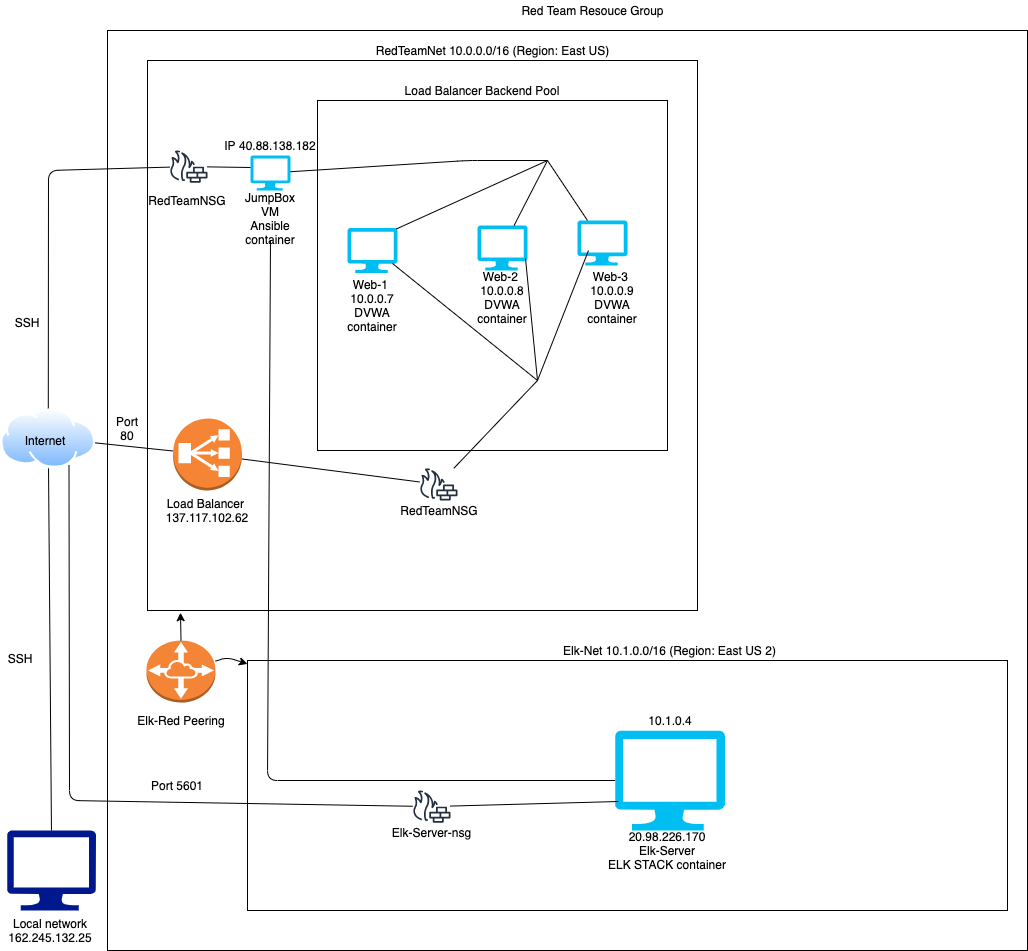

The diagram above was exported from draw.io. Its source (the exported page's mxGraphModel, read from the mxfile embedded in the PNG):
<mxGraphModel dx="1252" dy="736" grid="1" gridSize="10" guides="1" tooltips="1" connect="1" arrows="1" fold="1" page="1" pageScale="1" pageWidth="850" pageHeight="1100" math="0" shadow="0">
  <root>
    <mxCell id="0" />
    <mxCell id="1" parent="0" />
    <mxCell id="lWIB8_veiJIi3_Qzu9qD-1" value="" style="aspect=fixed;perimeter=ellipsePerimeter;html=1;align=center;shadow=0;dashed=0;spacingTop=3;image;image=img/lib/active_directory/internet_cloud.svg;" parent="1" vertex="1">
      <mxGeometry x="13.17" y="467.84000000000003" width="95.24" height="60" as="geometry" />
    </mxCell>
    <mxCell id="lWIB8_veiJIi3_Qzu9qD-2" value="" style="whiteSpace=wrap;html=1;aspect=fixed;" parent="1" vertex="1">
      <mxGeometry x="120" y="90" width="920" height="920" as="geometry" />
    </mxCell>
    <mxCell id="lWIB8_veiJIi3_Qzu9qD-3" value="" style="whiteSpace=wrap;html=1;aspect=fixed;" parent="1" vertex="1">
      <mxGeometry x="160" y="120" width="550" height="550" as="geometry" />
    </mxCell>
    <mxCell id="lWIB8_veiJIi3_Qzu9qD-4" value="" style="whiteSpace=wrap;html=1;aspect=fixed;" parent="1" vertex="1">
      <mxGeometry x="330" y="160" width="350" height="350" as="geometry" />
    </mxCell>
    <mxCell id="lWIB8_veiJIi3_Qzu9qD-5" value="" style="aspect=fixed;pointerEvents=1;shadow=0;dashed=0;html=1;strokeColor=none;labelPosition=center;verticalLabelPosition=bottom;verticalAlign=top;align=center;fillColor=#00188D;shape=mxgraph.azure.computer" parent="1" vertex="1">
      <mxGeometry x="19.52" y="890" width="88.89" height="80" as="geometry" />
    </mxCell>
    <mxCell id="lWIB8_veiJIi3_Qzu9qD-7" value="" style="endArrow=none;html=1;exitX=0.5;exitY=0;exitDx=0;exitDy=0;exitPerimeter=0;" parent="1" source="lWIB8_veiJIi3_Qzu9qD-5" target="lWIB8_veiJIi3_Qzu9qD-1" edge="1">
      <mxGeometry width="50" height="50" relative="1" as="geometry">
        <mxPoint x="32.620000000000005" y="450" as="sourcePoint" />
        <mxPoint x="50" y="350" as="targetPoint" />
      </mxGeometry>
    </mxCell>
    <mxCell id="lWIB8_veiJIi3_Qzu9qD-10" value="Red Team Resouce Group" style="text;html=1;strokeColor=none;fillColor=none;align=center;verticalAlign=middle;whiteSpace=wrap;rounded=0;" parent="1" vertex="1">
      <mxGeometry x="522.5" y="60" width="165" height="20" as="geometry" />
    </mxCell>
    <mxCell id="lWIB8_veiJIi3_Qzu9qD-11" value="RedTeamNet 10.0.0.0/16 (Region: East US)" style="text;html=1;strokeColor=none;fillColor=none;align=center;verticalAlign=middle;whiteSpace=wrap;rounded=0;" parent="1" vertex="1">
      <mxGeometry x="382.5" y="100" width="245" height="20" as="geometry" />
    </mxCell>
    <mxCell id="lWIB8_veiJIi3_Qzu9qD-12" value="Internet" style="text;html=1;strokeColor=none;fillColor=none;align=center;verticalAlign=middle;whiteSpace=wrap;rounded=0;" parent="1" vertex="1">
      <mxGeometry x="37.62" y="490" width="40" height="20" as="geometry" />
    </mxCell>
    <mxCell id="lWIB8_veiJIi3_Qzu9qD-13" value="Local network 162.245.132.25" style="text;html=1;strokeColor=none;fillColor=none;align=center;verticalAlign=middle;whiteSpace=wrap;rounded=0;" parent="1" vertex="1">
      <mxGeometry x="13.170000000000002" y="980" width="100" height="20" as="geometry" />
    </mxCell>
    <mxCell id="lWIB8_veiJIi3_Qzu9qD-14" value="SSH" style="text;html=1;strokeColor=none;fillColor=none;align=center;verticalAlign=middle;whiteSpace=wrap;rounded=0;" parent="1" vertex="1">
      <mxGeometry x="13.17" y="707.5" width="40" height="20" as="geometry" />
    </mxCell>
    <mxCell id="lWIB8_veiJIi3_Qzu9qD-15" value="" style="endArrow=none;html=1;" parent="1" source="lWIB8_veiJIi3_Qzu9qD-1" target="lWIB8_veiJIi3_Qzu9qD-17" edge="1">
      <mxGeometry width="50" height="50" relative="1" as="geometry">
        <mxPoint x="140" y="340" as="sourcePoint" />
        <mxPoint x="190" y="290" as="targetPoint" />
        <Array as="points">
          <mxPoint x="61" y="230" />
        </Array>
      </mxGeometry>
    </mxCell>
    <mxCell id="lWIB8_veiJIi3_Qzu9qD-17" value="" style="outlineConnect=0;fontColor=#232F3E;gradientColor=none;fillColor=#232F3E;strokeColor=none;dashed=0;verticalLabelPosition=bottom;verticalAlign=top;align=center;html=1;fontSize=12;fontStyle=0;aspect=fixed;pointerEvents=1;shape=mxgraph.aws4.generic_firewall;" parent="1" vertex="1">
      <mxGeometry x="182" y="210" width="38" height="32.16" as="geometry" />
    </mxCell>
    <mxCell id="lWIB8_veiJIi3_Qzu9qD-18" value="SSH" style="text;html=1;strokeColor=none;fillColor=none;align=center;verticalAlign=middle;whiteSpace=wrap;rounded=0;" parent="1" vertex="1">
      <mxGeometry x="20" y="372.15999999999997" width="40" height="20" as="geometry" />
    </mxCell>
    <mxCell id="lWIB8_veiJIi3_Qzu9qD-19" value="RedTeamNSG" style="text;html=1;strokeColor=none;fillColor=none;align=center;verticalAlign=middle;whiteSpace=wrap;rounded=0;" parent="1" vertex="1">
      <mxGeometry x="180" y="250" width="40" height="20" as="geometry" />
    </mxCell>
    <mxCell id="lWIB8_veiJIi3_Qzu9qD-20" value="" style="verticalLabelPosition=bottom;html=1;verticalAlign=top;align=center;strokeColor=none;fillColor=#00BEF2;shape=mxgraph.azure.computer;pointerEvents=1;" parent="1" vertex="1">
      <mxGeometry x="263" y="215" width="40" height="35" as="geometry" />
    </mxCell>
    <mxCell id="lWIB8_veiJIi3_Qzu9qD-25" value="" style="endArrow=none;html=1;entryX=0;entryY=0.343;entryDx=0;entryDy=0;entryPerimeter=0;" parent="1" source="lWIB8_veiJIi3_Qzu9qD-17" target="lWIB8_veiJIi3_Qzu9qD-20" edge="1">
      <mxGeometry width="50" height="50" relative="1" as="geometry">
        <mxPoint x="230" y="362.5" as="sourcePoint" />
        <mxPoint x="280" y="312.5" as="targetPoint" />
      </mxGeometry>
    </mxCell>
    <mxCell id="lWIB8_veiJIi3_Qzu9qD-26" value="JumpBox VM Ansible container" style="text;html=1;strokeColor=none;fillColor=none;align=center;verticalAlign=middle;whiteSpace=wrap;rounded=0;" parent="1" vertex="1">
      <mxGeometry x="263" y="267.5" width="40" height="20" as="geometry" />
    </mxCell>
    <mxCell id="lWIB8_veiJIi3_Qzu9qD-27" value="" style="outlineConnect=0;dashed=0;verticalLabelPosition=bottom;verticalAlign=top;align=center;html=1;shape=mxgraph.aws3.classic_load_balancer;fillColor=#F58534;gradientColor=none;" parent="1" vertex="1">
      <mxGeometry x="185.5" y="478" width="69" height="72" as="geometry" />
    </mxCell>
    <mxCell id="lWIB8_veiJIi3_Qzu9qD-29" value="" style="endArrow=none;html=1;" parent="1" source="lWIB8_veiJIi3_Qzu9qD-1" target="lWIB8_veiJIi3_Qzu9qD-27" edge="1">
      <mxGeometry width="50" height="50" relative="1" as="geometry">
        <mxPoint x="60" y="200" as="sourcePoint" />
        <mxPoint x="130" y="180" as="targetPoint" />
      </mxGeometry>
    </mxCell>
    <mxCell id="lWIB8_veiJIi3_Qzu9qD-30" value="Port 80" style="text;html=1;strokeColor=none;fillColor=none;align=center;verticalAlign=middle;whiteSpace=wrap;rounded=0;" parent="1" vertex="1">
      <mxGeometry x="120" y="478.00000000000006" width="40" height="20" as="geometry" />
    </mxCell>
    <mxCell id="lWIB8_veiJIi3_Qzu9qD-31" value="Load Balancer&amp;nbsp; 137.117.102.62" style="text;html=1;strokeColor=none;fillColor=none;align=center;verticalAlign=middle;whiteSpace=wrap;rounded=0;" parent="1" vertex="1">
      <mxGeometry x="200" y="560" width="40" height="20" as="geometry" />
    </mxCell>
    <mxCell id="lWIB8_veiJIi3_Qzu9qD-32" value="IP 40.88.138.182" style="text;html=1;strokeColor=none;fillColor=none;align=center;verticalAlign=middle;whiteSpace=wrap;rounded=0;" parent="1" vertex="1">
      <mxGeometry x="228" y="195" width="110" height="20" as="geometry" />
    </mxCell>
    <mxCell id="lWIB8_veiJIi3_Qzu9qD-37" value="" style="verticalLabelPosition=bottom;html=1;verticalAlign=top;align=center;strokeColor=none;fillColor=#00BEF2;shape=mxgraph.azure.computer;pointerEvents=1;" parent="1" vertex="1">
      <mxGeometry x="360" y="287.5" width="50" height="45" as="geometry" />
    </mxCell>
    <mxCell id="lWIB8_veiJIi3_Qzu9qD-38" value="" style="verticalLabelPosition=bottom;html=1;verticalAlign=top;align=center;strokeColor=none;fillColor=#00BEF2;shape=mxgraph.azure.computer;pointerEvents=1;" parent="1" vertex="1">
      <mxGeometry x="590" y="280" width="50" height="45" as="geometry" />
    </mxCell>
    <mxCell id="lWIB8_veiJIi3_Qzu9qD-39" value="" style="verticalLabelPosition=bottom;html=1;verticalAlign=top;align=center;strokeColor=none;fillColor=#00BEF2;shape=mxgraph.azure.computer;pointerEvents=1;" parent="1" vertex="1">
      <mxGeometry x="490" y="285" width="50" height="45" as="geometry" />
    </mxCell>
    <mxCell id="lWIB8_veiJIi3_Qzu9qD-40" value="Web-1&amp;nbsp; 10.0.0.7&lt;br&gt;DVWA container" style="text;html=1;strokeColor=none;fillColor=none;align=center;verticalAlign=middle;whiteSpace=wrap;rounded=0;" parent="1" vertex="1">
      <mxGeometry x="350" y="350" width="70" height="30" as="geometry" />
    </mxCell>
    <mxCell id="lWIB8_veiJIi3_Qzu9qD-41" value="Web-2&amp;nbsp; 10.0.0.8&lt;br&gt;DVWA container" style="text;html=1;strokeColor=none;fillColor=none;align=center;verticalAlign=middle;whiteSpace=wrap;rounded=0;" parent="1" vertex="1">
      <mxGeometry x="480" y="342.16" width="70" height="30" as="geometry" />
    </mxCell>
    <mxCell id="lWIB8_veiJIi3_Qzu9qD-42" value="Web-3&amp;nbsp; 10.0.0.9&lt;br&gt;DVWA container" style="text;html=1;strokeColor=none;fillColor=none;align=center;verticalAlign=middle;whiteSpace=wrap;rounded=0;" parent="1" vertex="1">
      <mxGeometry x="590" y="342.16" width="70" height="30" as="geometry" />
    </mxCell>
    <mxCell id="lWIB8_veiJIi3_Qzu9qD-43" value="Load Balancer Backend Pool" style="text;html=1;strokeColor=none;fillColor=none;align=center;verticalAlign=middle;whiteSpace=wrap;rounded=0;" parent="1" vertex="1">
      <mxGeometry x="400" y="140" width="190" height="20" as="geometry" />
    </mxCell>
    <mxCell id="lWIB8_veiJIi3_Qzu9qD-44" value="" style="endArrow=none;html=1;" parent="1" source="lWIB8_veiJIi3_Qzu9qD-20" edge="1">
      <mxGeometry width="50" height="50" relative="1" as="geometry">
        <mxPoint x="320" y="355" as="sourcePoint" />
        <mxPoint x="560" y="220" as="targetPoint" />
        <Array as="points">
          <mxPoint x="480" y="220" />
        </Array>
      </mxGeometry>
    </mxCell>
    <mxCell id="lWIB8_veiJIi3_Qzu9qD-46" value="" style="endArrow=none;html=1;exitX=0.98;exitY=0.02;exitDx=0;exitDy=0;exitPerimeter=0;" parent="1" source="lWIB8_veiJIi3_Qzu9qD-37" edge="1">
      <mxGeometry width="50" height="50" relative="1" as="geometry">
        <mxPoint x="510" y="270" as="sourcePoint" />
        <mxPoint x="560" y="220" as="targetPoint" />
      </mxGeometry>
    </mxCell>
    <mxCell id="lWIB8_veiJIi3_Qzu9qD-48" value="" style="endArrow=none;html=1;" parent="1" source="lWIB8_veiJIi3_Qzu9qD-39" edge="1">
      <mxGeometry width="50" height="50" relative="1" as="geometry">
        <mxPoint x="510" y="270" as="sourcePoint" />
        <mxPoint x="560" y="220" as="targetPoint" />
      </mxGeometry>
    </mxCell>
    <mxCell id="lWIB8_veiJIi3_Qzu9qD-49" value="" style="endArrow=none;html=1;" parent="1" target="lWIB8_veiJIi3_Qzu9qD-38" edge="1">
      <mxGeometry width="50" height="50" relative="1" as="geometry">
        <mxPoint x="560" y="220" as="sourcePoint" />
        <mxPoint x="650" y="220" as="targetPoint" />
      </mxGeometry>
    </mxCell>
    <mxCell id="lWIB8_veiJIi3_Qzu9qD-51" value="" style="outlineConnect=0;fontColor=#232F3E;gradientColor=none;fillColor=#232F3E;strokeColor=none;dashed=0;verticalLabelPosition=bottom;verticalAlign=top;align=center;html=1;fontSize=12;fontStyle=0;aspect=fixed;pointerEvents=1;shape=mxgraph.aws4.generic_firewall;" parent="1" vertex="1">
      <mxGeometry x="432" y="527.84" width="38" height="32.16" as="geometry" />
    </mxCell>
    <mxCell id="lWIB8_veiJIi3_Qzu9qD-52" value="" style="endArrow=none;html=1;" parent="1" source="lWIB8_veiJIi3_Qzu9qD-51" target="lWIB8_veiJIi3_Qzu9qD-27" edge="1">
      <mxGeometry width="50" height="50" relative="1" as="geometry">
        <mxPoint x="254.5" y="672.1600000000001" as="sourcePoint" />
        <mxPoint x="304.5" y="622.1600000000001" as="targetPoint" />
      </mxGeometry>
    </mxCell>
    <mxCell id="lWIB8_veiJIi3_Qzu9qD-54" value="RedTeamNSG" style="text;html=1;strokeColor=none;fillColor=none;align=center;verticalAlign=middle;whiteSpace=wrap;rounded=0;" parent="1" vertex="1">
      <mxGeometry x="432" y="560.0000000000001" width="40" height="20" as="geometry" />
    </mxCell>
    <mxCell id="lWIB8_veiJIi3_Qzu9qD-55" value="" style="endArrow=none;html=1;exitX=0.96;exitY=0.733;exitDx=0;exitDy=0;exitPerimeter=0;" parent="1" source="lWIB8_veiJIi3_Qzu9qD-39" edge="1">
      <mxGeometry width="50" height="50" relative="1" as="geometry">
        <mxPoint x="520" y="370" as="sourcePoint" />
        <mxPoint x="550" y="440" as="targetPoint" />
      </mxGeometry>
    </mxCell>
    <mxCell id="lWIB8_veiJIi3_Qzu9qD-56" value="" style="endArrow=none;html=1;" parent="1" source="lWIB8_veiJIi3_Qzu9qD-51" edge="1">
      <mxGeometry width="50" height="50" relative="1" as="geometry">
        <mxPoint x="515" y="478" as="sourcePoint" />
        <mxPoint x="550" y="440" as="targetPoint" />
      </mxGeometry>
    </mxCell>
    <mxCell id="lWIB8_veiJIi3_Qzu9qD-57" value="" style="endArrow=none;html=1;entryX=0.9;entryY=0.789;entryDx=0;entryDy=0;entryPerimeter=0;" parent="1" target="lWIB8_veiJIi3_Qzu9qD-37" edge="1">
      <mxGeometry width="50" height="50" relative="1" as="geometry">
        <mxPoint x="550" y="440" as="sourcePoint" />
        <mxPoint x="450" y="340" as="targetPoint" />
      </mxGeometry>
    </mxCell>
    <mxCell id="lWIB8_veiJIi3_Qzu9qD-58" value="" style="endArrow=none;html=1;entryX=0.22;entryY=0.667;entryDx=0;entryDy=0;entryPerimeter=0;" parent="1" target="lWIB8_veiJIi3_Qzu9qD-38" edge="1">
      <mxGeometry width="50" height="50" relative="1" as="geometry">
        <mxPoint x="550" y="440" as="sourcePoint" />
        <mxPoint x="600" y="390" as="targetPoint" />
      </mxGeometry>
    </mxCell>
    <mxCell id="ISvyp8prBAraZgBf_gIf-4" value="" style="rounded=0;whiteSpace=wrap;html=1;" parent="1" vertex="1">
      <mxGeometry x="260" y="720" width="760" height="250" as="geometry" />
    </mxCell>
    <mxCell id="ISvyp8prBAraZgBf_gIf-5" value="Elk-Net 10.1.0.0/16 (Region: East US 2)" style="text;html=1;strokeColor=none;fillColor=none;align=center;verticalAlign=middle;whiteSpace=wrap;rounded=0;" parent="1" vertex="1">
      <mxGeometry x="575" y="700" width="215" height="20" as="geometry" />
    </mxCell>
    <mxCell id="ISvyp8prBAraZgBf_gIf-8" value="" style="verticalLabelPosition=bottom;html=1;verticalAlign=top;align=center;strokeColor=none;fillColor=#00BEF2;shape=mxgraph.azure.computer;pointerEvents=1;" parent="1" vertex="1">
      <mxGeometry x="627.5" y="790" width="110" height="100" as="geometry" />
    </mxCell>
    <mxCell id="ISvyp8prBAraZgBf_gIf-9" value="" style="outlineConnect=0;dashed=0;verticalLabelPosition=bottom;verticalAlign=top;align=center;html=1;shape=mxgraph.aws3.vpc_peering;fillColor=#F58536;gradientColor=none;" parent="1" vertex="1">
      <mxGeometry x="159" y="700" width="69" height="62" as="geometry" />
    </mxCell>
    <mxCell id="ISvyp8prBAraZgBf_gIf-13" value="" style="endArrow=classic;html=1;exitX=0.5;exitY=0;exitDx=0;exitDy=0;exitPerimeter=0;entryX=0.06;entryY=1.004;entryDx=0;entryDy=0;entryPerimeter=0;" parent="1" source="ISvyp8prBAraZgBf_gIf-9" target="lWIB8_veiJIi3_Qzu9qD-3" edge="1">
      <mxGeometry width="50" height="50" relative="1" as="geometry">
        <mxPoint x="220" y="670" as="sourcePoint" />
        <mxPoint x="270" y="620" as="targetPoint" />
        <Array as="points" />
      </mxGeometry>
    </mxCell>
    <mxCell id="ISvyp8prBAraZgBf_gIf-15" value="" style="endArrow=classic;html=1;" parent="1" source="ISvyp8prBAraZgBf_gIf-9" target="ISvyp8prBAraZgBf_gIf-4" edge="1">
      <mxGeometry width="50" height="50" relative="1" as="geometry">
        <mxPoint x="204.5" y="797.5" as="sourcePoint" />
        <mxPoint x="254.5" y="747.5" as="targetPoint" />
        <Array as="points">
          <mxPoint x="240" y="717" />
        </Array>
      </mxGeometry>
    </mxCell>
    <mxCell id="ISvyp8prBAraZgBf_gIf-16" value="Elk-Red Peering" style="text;html=1;strokeColor=none;fillColor=none;align=center;verticalAlign=middle;whiteSpace=wrap;rounded=0;" parent="1" vertex="1">
      <mxGeometry x="143.5" y="770" width="100" height="20" as="geometry" />
    </mxCell>
    <mxCell id="ISvyp8prBAraZgBf_gIf-17" value="20.98.226.170&lt;br&gt;Elk-Server&lt;br&gt;ELK STACK container" style="text;html=1;strokeColor=none;fillColor=none;align=center;verticalAlign=middle;whiteSpace=wrap;rounded=0;" parent="1" vertex="1">
      <mxGeometry x="590" y="900" width="180" height="20" as="geometry" />
    </mxCell>
    <mxCell id="ISvyp8prBAraZgBf_gIf-18" value="" style="endArrow=none;html=1;" parent="1" source="ISvyp8prBAraZgBf_gIf-8" edge="1">
      <mxGeometry width="50" height="50" relative="1" as="geometry">
        <mxPoint x="230" y="390" as="sourcePoint" />
        <mxPoint x="283" y="300" as="targetPoint" />
        <Array as="points">
          <mxPoint x="280" y="840" />
        </Array>
      </mxGeometry>
    </mxCell>
    <mxCell id="Yfp4f6zCDq1B_1bj6JpG-2" value="" style="endArrow=none;html=1;entryX=0.75;entryY=1;entryDx=0;entryDy=0;" parent="1" source="Yfp4f6zCDq1B_1bj6JpG-5" target="lWIB8_veiJIi3_Qzu9qD-1" edge="1">
      <mxGeometry width="50" height="50" relative="1" as="geometry">
        <mxPoint x="620" y="860" as="sourcePoint" />
        <mxPoint x="82" y="540" as="targetPoint" />
        <Array as="points">
          <mxPoint x="82" y="860" />
        </Array>
      </mxGeometry>
    </mxCell>
    <mxCell id="Yfp4f6zCDq1B_1bj6JpG-3" value="Port 5601" style="text;html=1;strokeColor=none;fillColor=none;align=center;verticalAlign=middle;whiteSpace=wrap;rounded=0;" parent="1" vertex="1">
      <mxGeometry x="160" y="835" width="60" height="20" as="geometry" />
    </mxCell>
    <mxCell id="Yfp4f6zCDq1B_1bj6JpG-4" value="10.1.0.4" style="text;html=1;strokeColor=none;fillColor=none;align=center;verticalAlign=middle;whiteSpace=wrap;rounded=0;" parent="1" vertex="1">
      <mxGeometry x="662.5" y="770" width="40" height="20" as="geometry" />
    </mxCell>
    <mxCell id="Yfp4f6zCDq1B_1bj6JpG-5" value="" style="outlineConnect=0;fontColor=#232F3E;gradientColor=none;fillColor=#232F3E;strokeColor=none;dashed=0;verticalLabelPosition=bottom;verticalAlign=top;align=center;html=1;fontSize=12;fontStyle=0;aspect=fixed;pointerEvents=1;shape=mxgraph.aws4.generic_firewall;" parent="1" vertex="1">
      <mxGeometry x="425" y="850.0000000000001" width="38" height="32.16" as="geometry" />
    </mxCell>
    <mxCell id="Yfp4f6zCDq1B_1bj6JpG-7" value="" style="endArrow=none;html=1;entryX=0.032;entryY=0.71;entryDx=0;entryDy=0;entryPerimeter=0;" parent="1" source="Yfp4f6zCDq1B_1bj6JpG-5" target="ISvyp8prBAraZgBf_gIf-8" edge="1">
      <mxGeometry width="50" height="50" relative="1" as="geometry">
        <mxPoint x="450" y="870" as="sourcePoint" />
        <mxPoint x="500" y="820" as="targetPoint" />
      </mxGeometry>
    </mxCell>
    <mxCell id="Yfp4f6zCDq1B_1bj6JpG-8" value="Elk-Server-nsg" style="text;html=1;strokeColor=none;fillColor=none;align=center;verticalAlign=middle;whiteSpace=wrap;rounded=0;" parent="1" vertex="1">
      <mxGeometry x="391.5" y="882.16" width="105" height="20" as="geometry" />
    </mxCell>
  </root>
</mxGraphModel>